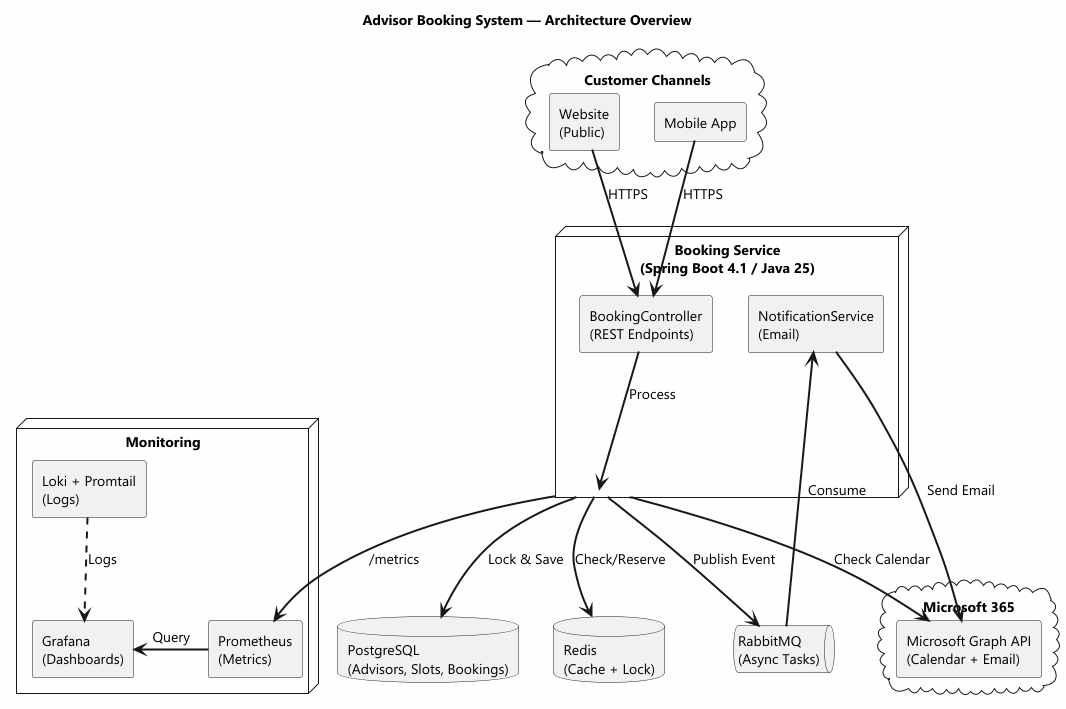

The diagram above was rendered by PlantUML. Its source (embedded in the PNG):
@startuml
skinparam backgroundColor #FEFEFE
skinparam defaultFontName "Segoe UI"
skinparam defaultFontSize 14
skinparam arrowThickness 2
skinparam componentStyle rectangle

skinparam component {
  BackgroundColor<<channel>> #E8F5E9
  BorderColor<<channel>> #4CAF50
  BackgroundColor<<service>> #FFF3E0
  BorderColor<<service>> #FF9800
  BackgroundColor<<storage>> #F3E5F5
  BorderColor<<storage>> #9C27B0
  BackgroundColor<<external>> #FFEBEE
  BorderColor<<external>> #F44336
  BackgroundColor<<queue>> #E0F7FA
  BorderColor<<queue>> #00BCD4
  BackgroundColor<<monitor>> #F1F8E9
  BorderColor<<monitor>> #8BC34A
}

title Advisor Booking System — Architecture Overview

cloud "Customer Channels" as Channels {
  component "Website\n(Public)" as Website
  component "Mobile App" as MobileApp
}

node "Booking Service\n(Spring Boot 4.1 / Java 25)" as BookingService {
  component "BookingController\n(REST Endpoints)" as Controller
  component "NotificationService\n(Email)" as NotificationService
}

database "PostgreSQL\n(Advisors, Slots, Bookings)" as PostgreSQL
database "Redis\n(Cache + Lock)" as Redis
queue "RabbitMQ\n(Async Tasks)" as RabbitMQ

cloud "Microsoft 365" as M365 {
  component "Microsoft Graph API\n(Calendar + Email)" as GraphAPI
}

node "Monitoring" as Monitoring {
  component "Prometheus\n(Metrics)" as Prometheus
  component "Grafana\n(Dashboards)" as Grafana
  component "Loki + Promtail\n(Logs)" as Loki
}

' Connections
Website -down-> Controller : HTTPS
MobileApp -down-> Controller : HTTPS
Controller -down-> BookingService : Process
BookingService -down-> Redis : Check/Reserve
BookingService -down-> PostgreSQL : Lock & Save
BookingService -down-> RabbitMQ : Publish Event
BookingService -down-> GraphAPI : Check Calendar
RabbitMQ -down-> NotificationService : Consume
NotificationService -down-> GraphAPI : Send Email

BookingService -down-> Prometheus : /metrics
Prometheus -right-> Grafana : Query
Loki ..> Grafana : Logs

@enduml